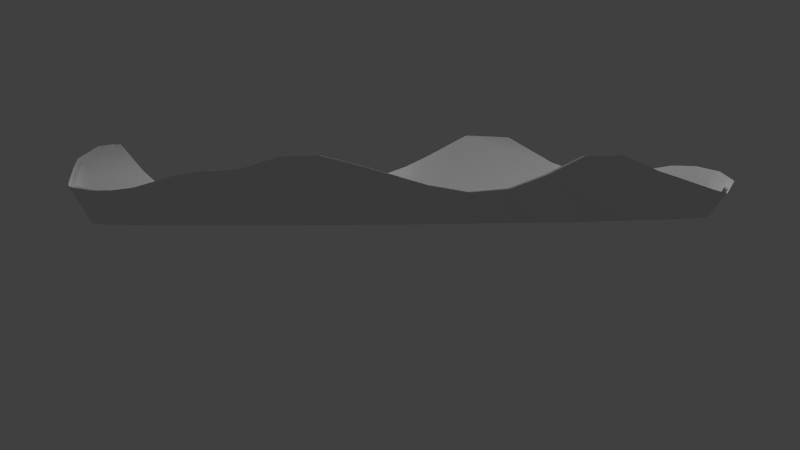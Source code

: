 # Source: portal.blend  (saved by Blender 2.76.0; exported with 4.5.12 LTS)
import bpy
from mathutils import Matrix  # noqa: F401  (used for matrix-valued properties, if any)

bpy.ops.wm.read_factory_settings(use_empty=True)
scene = bpy.context.scene
scene.name = 'Scene'

# ---- collections
col_collection_1 = bpy.data.collections.new('Collection 1'); scene.collection.children.link(col_collection_1)

# ---- materials (node trees are filled in below, after node groups)
mat_material_001 = bpy.data.materials.new('Material.001')
mat_material_001.alpha_threshold = 0.0
mat_material_001.use_transparent_shadow = False
mat_material_001.roughness = 0.5

# ---- material node trees

# ---- world
world_world = bpy.data.worlds.new('World'); scene.world = world_world
world_world.color = (0.05088, 0.05088, 0.05088)
world_world.use_sun_shadow = False
world_world.sun_shadow_jitter_overblur = 0.0
world_world.cycles.sampling_method = 'MANUAL'
world_world.cycles.sample_map_resolution = 256

# ---- cameras
cam_camera = bpy.data.cameras.new('Camera')
cam_camera.type = 'ORTHO'
cam_camera.clip_end = 100.0
cam_camera.lens = 35.0
cam_camera.sensor_width = 32.0
cam_camera.sensor_height = 18.0
cam_camera.ortho_scale = 7.414
cam_camera.show_limits = True
cam_camera.dof.focus_distance = 0.0
cam_camera.dof.aperture_fstop = 128.0

# ---- lights
light_sun = bpy.data.lights.new('Sun', 'SUN')
light_sun.transmission_factor = 0.0
light_sun.angle = 0.1993
light_sun.energy = 1.0
light_sun.shadow_buffer_clip_start = 0.5
light_sun.shadow_soft_size = 0.1
light_sun.shadow_cascade_max_distance = 1000.0
light_sun.cycles.use_multiple_importance_sampling = False
light_lamp = bpy.data.lights.new('Lamp', 'POINT')
light_lamp.transmission_factor = 0.0
light_lamp.cutoff_distance = 30.0
light_lamp.energy = 100.0
light_lamp.shadow_buffer_clip_start = 1.001
light_lamp.shadow_soft_size = 0.1
light_lamp.shadow_maximum_resolution = 0.006
light_lamp.use_absolute_resolution = True
light_lamp.cycles.use_multiple_importance_sampling = False

# ---- meshes
me_cylinder_001 = bpy.data.meshes.new('Cylinder.001')
me_cylinder_001.from_pydata([(-0.03046, 1.513, -0.3766), (1.414, 0.5232, -0.8586), (1.541, 0.6011, -0.541), (1.679, -0.03424, -0.215), (1.532, -0.6474, -0.237), (1.272, -0.772, -0.8586), (1.174, -1.095, -0.3508), (0.8715, -1.195, -0.8586), (0.9281, -1.288, -0.09257), (0.5812, -1.269, -0.8586), (0.2973, -1.35, -0.8586), (0.349, -1.501, -0.1208), (-0.5788, -1.396, -0.4062), (-1.253, -0.7637, -0.8586), (-1.316, -0.8715, -0.3298), (-1.492, -0.6093, -0.03045), (-1.495, -0.2601, -0.8586), (-1.66, -0.000778, -0.228), (-1.18, 1.07, -0.4076), (-0.864, 1.146, -0.8586), (-0.9622, 1.248, -0.1093), (-0.3022, 1.35, -0.8586), (-0.3772, 1.486, -0.1843), (0.1899, 1.353, -0.8586), (0.4816, 1.287, -0.8586), (0.4747, 1.423, -0.2254), (0.7576, 1.183, -0.8586), (0.6657, 1.352, -0.2262), (0.9229, 1.09, -0.8586), (0.9494, 1.205, -0.2886), (1.2, 0.8321, -0.8586), (1.284, 0.9355, -0.3962), (1.476, 0.358, -0.8586), (1.625, 0.4067, -0.4776), (1.522, 0.08213, -0.8586), (1.683, 0.07872, -0.2935), (1.519, -0.09503, -0.8586), (1.649, -0.2476, -0.002279), (1.522, -0.3789, -0.8586), (1.598, -0.4539, -0.001564), (1.423, -0.6431, -0.8586), (1.439, -0.8174, -0.4101), (1.191, -0.9507, -0.8586), (1.315, -0.9629, -0.448), (1.041, -1.081, -0.8586), (0.7433, -1.388, 0.05392), (0.5483, -1.456, 0.03641), (0.1091, -1.371, -0.8586), (0.1489, -1.521, -0.1447), (-0.08993, -1.364, -0.8586), (-0.06074, -1.505, -0.2013), (-0.3858, -1.315, -0.8586), (-0.3799, -1.452, -0.3628), (-0.7531, -1.19, -0.8586), (-0.7667, -1.325, -0.4079), (-0.9924, -1.031, -0.8586), (-1.025, -1.17, -0.3734), (-1.135, -0.9061, -0.8586), (-1.177, -1.026, -0.3631), (-1.355, -0.6165, -0.8586), (-1.44, -0.7024, -0.1623), (-1.477, -0.5986, -0.2535), (-1.439, -0.444, -0.8586), (-1.567, -0.3801, 0.1191), (-1.62, -0.2063, 0.1375), (-1.517, 0.1813, -0.8586), (-1.666, 0.1024, -0.3973), (-1.653, 0.2035, -0.5179), (-1.481, 0.3559, -0.8586), (-1.603, 0.4042, -0.6089), (-1.373, 0.6082, -0.8586), (-1.491, 0.6817, -0.5394), (-1.21, 0.8352, -0.8586), (-1.315, 0.9271, -0.4755), (-1.011, 1.039, -0.8586), (-1.041, 1.196, -0.2284), (-0.7889, 1.347, 0.1696), (-0.5963, 1.428, 0.1407), (-0.1109, 1.372, -0.8586), (-0.2623, 1.503, -0.2829), (-0.03108, 1.544, -0.3843), (1.443, 0.5339, -0.8762), (1.572, 0.6134, -0.552), (1.713, -0.03494, -0.2194), (1.563, -0.6607, -0.2419), (1.298, -0.7878, -0.8762), (1.198, -1.117, -0.358), (0.8893, -1.22, -0.8762), (0.9472, -1.314, -0.09446), (0.5931, -1.295, -0.8762), (0.3034, -1.377, -0.8762), (0.3562, -1.532, -0.1233), (-0.5906, -1.425, -0.4145), (-1.279, -0.7793, -0.8762), (-1.343, -0.8893, -0.3365), (-1.523, -0.6217, -0.03108), (-1.526, -0.2655, -0.8762), (-1.694, -0.000794, -0.2327), (-1.204, 1.092, -0.416), (-0.8817, 1.169, -0.8762), (-0.9819, 1.274, -0.1115), (-0.3084, 1.377, -0.8762), (-0.3849, 1.516, -0.1881), (0.1938, 1.381, -0.8762), (0.4915, 1.314, -0.8762), (0.4844, 1.452, -0.23), (0.7731, 1.207, -0.8762), (0.6793, 1.379, -0.2309), (0.9418, 1.112, -0.8762), (0.9688, 1.23, -0.2945), (1.224, 0.8492, -0.8762), (1.31, 0.9547, -0.4043), (1.506, 0.3653, -0.8762), (1.659, 0.415, -0.4874), (1.553, 0.08381, -0.8762), (1.718, 0.08034, -0.2995), (1.55, -0.09698, -0.8762), (1.683, -0.2527, -0.002326), (1.553, -0.3867, -0.8762), (1.631, -0.4632, -0.001596), (1.453, -0.6563, -0.8762), (1.468, -0.8341, -0.4185), (1.216, -0.9702, -0.8762), (1.342, -0.9826, -0.4571), (1.062, -1.103, -0.8762), (0.7586, -1.417, 0.05502), (0.5595, -1.485, 0.03716), (0.1113, -1.4, -0.8762), (0.152, -1.552, -0.1477), (-0.09177, -1.392, -0.8762), (-0.06199, -1.536, -0.2054), (-0.3937, -1.342, -0.8762), (-0.3876, -1.481, -0.3702), (-0.7685, -1.215, -0.8762), (-0.7824, -1.352, -0.4163), (-1.013, -1.053, -0.8762), (-1.046, -1.194, -0.381), (-1.158, -0.9246, -0.8762), (-1.201, -1.047, -0.3706), (-1.383, -0.6291, -0.8762), (-1.469, -0.7168, -0.1656), (-1.507, -0.6109, -0.2587), (-1.468, -0.4531, -0.8762), (-1.599, -0.3879, 0.1216), (-1.653, -0.2105, 0.1403), (-1.548, 0.1851, -0.8762), (-1.7, 0.1045, -0.4055), (-1.687, 0.2077, -0.5285), (-1.511, 0.3632, -0.8762), (-1.635, 0.4125, -0.6214), (-1.401, 0.6207, -0.8762), (-1.521, 0.6956, -0.5504), (-1.235, 0.8523, -0.8762), (-1.342, 0.9461, -0.4853), (-1.032, 1.06, -0.8762), (-1.063, 1.22, -0.2331), (-0.8051, 1.375, 0.1731), (-0.6085, 1.457, 0.1436), (-0.1132, 1.4, -0.8762), (-0.2677, 1.534, -0.2887)], [], [(73, 71, 72), (3, 36, 4), (56, 57, 58), (9, 8, 7), (25, 26, 27), (22, 76, 19), (17, 63, 61), (72, 71, 70), (51, 12, 52), (3, 4, 39), (55, 57, 56), (45, 8, 9), (26, 25, 24), (22, 19, 21), (19, 76, 20), (60, 61, 15), (25, 23, 24), (66, 65, 67), (17, 65, 66), (61, 63, 15), (52, 50, 49), (78, 0, 79), (12, 51, 53), (45, 10, 46), (18, 72, 74), (53, 56, 54), (13, 58, 57), (1, 33, 2), (2, 31, 30), (6, 44, 7), (22, 21, 79), (74, 20, 75), (13, 60, 14), (32, 35, 33), (74, 75, 18), (5, 43, 41), (40, 41, 4), (42, 6, 43), (67, 65, 68), (68, 71, 69), (61, 60, 59), (27, 28, 29), (11, 47, 48), (25, 0, 23), (29, 30, 31), (47, 50, 48), (52, 49, 51), (49, 50, 47), (5, 41, 40), (12, 53, 54), (10, 45, 9), (46, 10, 11), (72, 18, 73), (55, 56, 53), (58, 13, 14), (32, 33, 1), (2, 30, 1), (3, 39, 37), (34, 3, 35), (4, 38, 40), (36, 3, 34), (4, 36, 38), (42, 43, 5), (44, 6, 42), (6, 7, 8), (19, 20, 74), (59, 60, 13), (34, 35, 32), (78, 23, 0), (78, 79, 21), (76, 22, 77), (67, 68, 69), (70, 71, 68), (61, 59, 62), (26, 28, 27), (10, 47, 11), (28, 30, 29), (63, 17, 64), (16, 61, 62), (17, 16, 65), (17, 61, 16), (153, 152, 151), (83, 84, 116), (136, 138, 137), (89, 87, 88), (105, 107, 106), (102, 99, 156), (97, 141, 143), (152, 150, 151), (131, 132, 92), (83, 119, 84), (135, 136, 137), (125, 89, 88), (106, 104, 105), (102, 101, 99), (99, 100, 156), (140, 95, 141), (105, 104, 103), (146, 147, 145), (97, 146, 145), (141, 95, 143), (132, 129, 130), (158, 159, 80), (92, 133, 131), (125, 126, 90), (98, 154, 152), (133, 134, 136), (93, 137, 138), (81, 82, 113), (82, 110, 111), (86, 87, 124), (102, 159, 101), (154, 155, 100), (93, 94, 140), (112, 113, 115), (154, 98, 155), (85, 121, 123), (120, 84, 121), (122, 123, 86), (147, 148, 145), (148, 149, 151), (141, 139, 140), (107, 109, 108), (91, 128, 127), (105, 103, 80), (109, 111, 110), (127, 128, 130), (132, 131, 129), (129, 127, 130), (85, 120, 121), (92, 134, 133), (90, 89, 125), (126, 91, 90), (152, 153, 98), (135, 133, 136), (138, 94, 93), (112, 81, 113), (82, 81, 110), (83, 117, 119), (114, 115, 83), (84, 120, 118), (116, 114, 83), (84, 118, 116), (122, 85, 123), (124, 122, 86), (86, 88, 87), (99, 154, 100), (139, 93, 140), (114, 112, 115), (158, 80, 103), (158, 101, 159), (156, 157, 102), (147, 149, 148), (150, 148, 151), (141, 142, 139), (106, 107, 108), (90, 91, 127), (108, 109, 110), (143, 144, 97), (96, 142, 141), (97, 145, 96), (97, 96, 141)])
me_cylinder_001.polygons.foreach_set('use_smooth', [True] * 162)
me_cylinder_001.materials.append(mat_material_001)
me_cylinder_001.use_remesh_preserve_volume = False
me_cylinder_001.use_remesh_preserve_attributes = False
me_cylinder_001.use_mirror_vertex_groups = False
me_cylinder_001.update()

# ---- objects
ob_sun = bpy.data.objects.new('Sun', light_sun)
ob_cylinder = bpy.data.objects.new('Cylinder', me_cylinder_001)
ob_lamp = bpy.data.objects.new('Lamp', light_lamp)
ob_camera = bpy.data.objects.new('Camera', cam_camera)

# ---- transforms, parenting, visibility, modifiers, constraints
ob_sun.location = (0.2951, 0.3204, 2.927)
ob_sun.lineart.crease_threshold = 0.0
ob_cylinder.location = (0.0, 0.0, 0.6561)
ob_cylinder.scale = (1.926, 1.926, 0.7014)
ob_cylinder.lineart.crease_threshold = 0.0
ob_lamp.location = (4.076, 1.005, 5.904)
ob_lamp.rotation_euler = (0.6503, 0.05522, 1.866)
ob_lamp.lock_rotations_4d = False
ob_lamp.empty_display_type = 'ARROWS'
ob_lamp.color = (0.0, 0.0, 0.0, 0.0)
ob_lamp.lineart.crease_threshold = 0.0
ob_camera.location = (5.46, -6.026, 0.1094)
ob_camera.rotation_euler = (1.557, 0.01201, 0.736)
ob_camera.scale = (1.0, 1.0, 1.0)
ob_camera.lock_rotations_4d = False
ob_camera.empty_display_type = 'ARROWS'
ob_camera.color = (0.0, 0.0, 0.0, 0.0)
ob_camera.display_type = 'WIRE'
ob_camera.lineart.crease_threshold = 0.0

# ---- collection membership
col_collection_1.objects.link(ob_sun)
col_collection_1.objects.link(ob_cylinder)
col_collection_1.objects.link(ob_lamp)
col_collection_1.objects.link(ob_camera)

# ---- scene / render settings (as saved in the file)
scene.camera = ob_camera
scene.frame_start = 1; scene.frame_end = 250; scene.frame_set(1)
scene.render.engine = 'BLENDER_EEVEE_NEXT'
scene.render.resolution_percentage = 50
scene.render.dither_intensity = 0.0
scene.cycles.use_denoising = False
scene.cycles.samples = 10
scene.cycles.sampling_pattern = 'TABULATED_SOBOL'
scene.cycles.light_sampling_threshold = 0.0
scene.cycles.use_adaptive_sampling = False
scene.cycles.use_light_tree = False
scene.cycles.blur_glossy = 0.0
scene.cycles.pixel_filter_type = 'GAUSSIAN'
scene.cycles.sample_clamp_indirect = 0.0
scene.view_settings.view_transform = 'Standard'
bpy.context.view_layer.update()
